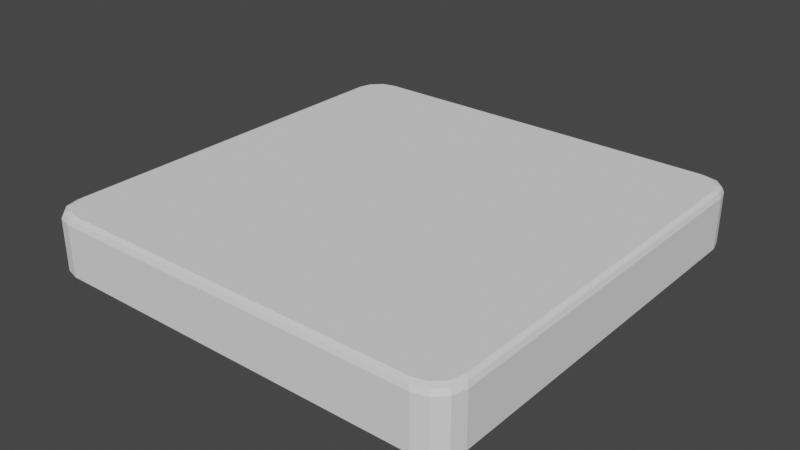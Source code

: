 # Source: platform.blend  (saved by Blender 3.6.13; exported with 4.5.12 LTS)
import bpy
from mathutils import Matrix  # noqa: F401  (used for matrix-valued properties, if any)

bpy.ops.wm.read_factory_settings(use_empty=True)
scene = bpy.context.scene
scene.name = 'Scene'

# ---- collections
col_collection = bpy.data.collections.new('Collection'); scene.collection.children.link(col_collection)

# ---- world
world_world = bpy.data.worlds.new('World'); scene.world = world_world
world_world.use_nodes = True; world_world.node_tree.nodes.clear()
_N = world_world.node_tree.nodes; _L = world_world.node_tree.links
n0 = _N.new('ShaderNodeOutputWorld'); n0.name = 'World Output'; n0.location = (300, 300)
n1 = _N.new('ShaderNodeBackground'); n1.name = 'Background'; n1.location = (10, 300)
n1.inputs[0].default_value = (0.05088, 0.05088, 0.05088, 1.0)
_L.new(n1.outputs[0], n0.inputs[0])
n0.is_active_output = True
world_world.color = (0.05088, 0.05088, 0.05088)
world_world.use_sun_shadow = False
world_world.sun_shadow_jitter_overblur = 0.0

# ---- meshes
me_cylinder = bpy.data.meshes.new('Cylinder')
me_cylinder.from_pydata([(-1.192e-08, 0.0, -0.3387), (-2.0, 2.0, 0.3387), (-2.0, -2.0, 0.3387), (2.0, 2.0, 0.3387), (2.0, -2.0, 0.3387), (-2.093, 2.4, -0.3106), (-2.359, -2.246, -0.3106), (-2.246, -2.359, -0.3106), (-2.093, -2.4, -0.3106), (-2.4, 2.093, -0.3106), (-2.359, 2.246, -0.3106), (-2.246, 2.359, -0.3106), (2.093, 2.4, -0.3106), (2.246, 2.359, -0.3106), (2.359, 2.246, -0.3106), (2.4, 2.093, -0.3106), (-2.4, -2.093, -0.3106), (2.4, -2.093, -0.3106), (2.359, -2.246, -0.3106), (2.246, -2.359, -0.3106), (2.093, -2.4, -0.3106), (-2.093, 2.4, 0.2602), (-2.038, 2.333, 0.3387), (-2.077, 2.38, 0.3157), (-2.333, -2.038, 0.3387), (-2.4, -2.093, 0.2602), (-2.38, -2.077, 0.3157), (-2.359, -2.246, 0.2602), (-2.294, -2.186, 0.3387), (-2.34, -2.229, 0.3157), (-2.246, -2.359, 0.2602), (-2.186, -2.294, 0.3387), (-2.229, -2.34, 0.3157), (-2.093, -2.4, 0.2602), (-2.038, -2.333, 0.3387), (-2.077, -2.38, 0.3157), (-2.4, 2.093, 0.2602), (-2.333, 2.038, 0.3387), (-2.38, 2.077, 0.3157), (-2.294, 2.186, 0.3387), (-2.359, 2.246, 0.2602), (-2.34, 2.229, 0.3157), (-2.186, 2.294, 0.3387), (-2.246, 2.359, 0.2602), (-2.229, 2.34, 0.3157), (2.038, 2.333, 0.3387), (2.093, 2.4, 0.2602), (2.077, 2.38, 0.3157), (2.186, 2.294, 0.3387), (2.246, 2.359, 0.2602), (2.229, 2.34, 0.3157), (2.294, 2.186, 0.3387), (2.359, 2.246, 0.2602), (2.34, 2.229, 0.3157), (2.333, 2.038, 0.3387), (2.4, 2.093, 0.2602), (2.38, 2.077, 0.3157), (2.333, -2.038, 0.3387), (2.4, -2.093, 0.2602), (2.38, -2.077, 0.3157), (2.294, -2.186, 0.3387), (2.359, -2.246, 0.2602), (2.34, -2.229, 0.3157), (2.186, -2.294, 0.3387), (2.246, -2.359, 0.2602), (2.229, -2.34, 0.3157), (2.093, -2.4, 0.2602), (2.038, -2.333, 0.3387), (2.077, -2.38, 0.3157)], [], [(2, 28, 31), (1, 37, 24, 2), (2, 31, 34), (7, 30, 27, 6), (2, 34, 67, 4), (8, 33, 30, 7), (8, 0, 20), (33, 8, 20, 66), (2, 24, 28), (11, 43, 21, 5), (9, 36, 40, 10), (1, 42, 39), (10, 40, 43, 11), (3, 48, 45), (22, 1, 3, 45), (5, 21, 46, 12), (12, 46, 49, 13), (3, 51, 48), (13, 49, 52, 14), (3, 54, 51), (14, 52, 55, 15), (54, 3, 4, 57), (36, 9, 16, 25), (9, 0, 16), (3, 1, 2, 4), (15, 55, 58, 17), (4, 60, 57), (17, 58, 61, 18), (4, 63, 60), (18, 61, 64, 19), (4, 67, 63), (19, 64, 66, 20), (0, 19, 20), (0, 18, 19), (0, 17, 18), (0, 15, 17), (6, 27, 25, 16), (0, 14, 15), (0, 13, 14), (0, 12, 13), (0, 11, 5), (0, 10, 11), (0, 9, 10), (0, 5, 12), (1, 39, 37), (0, 8, 7), (0, 7, 6), (0, 6, 16), (25, 27, 29, 26), (26, 29, 28, 24), (27, 30, 32, 29), (29, 32, 31, 28), (30, 33, 35, 32), (32, 35, 34, 31), (67, 34, 35, 68), (68, 35, 33, 66), (46, 21, 23, 47), (47, 23, 22, 45), (40, 36, 38, 41), (41, 38, 37, 39), (43, 40, 41, 44), (44, 41, 39, 42), (21, 43, 44, 23), (23, 44, 42, 22), (49, 46, 47, 50), (50, 47, 45, 48), (52, 49, 50, 53), (53, 50, 48, 51), (55, 52, 53, 56), (56, 53, 51, 54), (24, 37, 38, 26), (26, 38, 36, 25), (54, 57, 59, 56), (56, 59, 58, 55), (61, 58, 59, 62), (62, 59, 57, 60), (64, 61, 62, 65), (65, 62, 60, 63), (66, 64, 65, 68), (68, 65, 63, 67), (1, 22, 42)])
_uv = me_cylinder.uv_layers.new(name='UVMap')
_uv.uv.foreach_set('vector', [0.25, 0.25, 0.04936, 0.1342, 0.1342, 0.04936, 0.25, 0.25, 0.01836, 0.25, 0.01836, 0.25, 0.25, 0.25, 0.25, 0.25, 0.1342, 0.04936, 0.25, 0.01836, 0.4167, 0.75, 0.4167, 0.942, 0.3333, 0.942, 0.3333, 0.75, 0.25, 0.25, 0.25, 0.01836, 0.25, 0.01836, 0.25, 0.25, 0.5, 0.75, 0.5, 0.942, 0.4167, 0.942, 0.4167, 0.75, 0.5, 0.75, 0.5, 0.5, 0.5, 0.75, 0.5, 0.942, 0.5, 0.75, 0.5, 0.75, 0.5, 0.942, 0.25, 0.25, 0.01836, 0.25, 0.04936, 0.1342, 0.08333, 0.75, 0.08333, 0.942, 7.451e-08, 0.942, 7.451e-08, 0.75, 0.25, 0.75, 0.25, 0.942, 0.1667, 0.942, 0.1667, 0.75, 0.25, 0.25, 0.1342, 0.4506, 0.04936, 0.3658, 0.1667, 0.75, 0.1667, 0.942, 0.08333, 0.942, 0.08333, 0.75, 0.25, 0.25, 0.3658, 0.4506, 0.25, 0.4816, 0.25, 0.4816, 0.25, 0.25, 0.25, 0.25, 0.25, 0.4816, 7.451e-08, 0.75, 7.451e-08, 0.942, 7.451e-08, 0.942, 7.451e-08, 0.75, 1.0, 0.75, 1.0, 0.942, 0.9167, 0.942, 0.9167, 0.75, 0.25, 0.25, 0.4506, 0.3658, 0.3658, 0.4506, 0.9167, 0.75, 0.9167, 0.942, 0.8333, 0.942, 0.8333, 0.75, 0.25, 0.25, 0.4816, 0.25, 0.4506, 0.3658, 0.8333, 0.75, 0.8333, 0.942, 0.75, 0.942, 0.75, 0.75, 0.4816, 0.25, 0.25, 0.25, 0.25, 0.25, 0.4816, 0.25, 0.25, 0.942, 0.25, 0.75, 0.25, 0.75, 0.25, 0.942, 0.25, 0.75, 0.25, 0.5, 0.25, 0.75, 0.25, 0.25, 0.25, 0.25, 0.25, 0.25, 0.25, 0.25, 0.75, 0.75, 0.75, 0.942, 0.75, 0.942, 0.75, 0.75, 0.25, 0.25, 0.4506, 0.1342, 0.4816, 0.25, 0.75, 0.75, 0.75, 0.942, 0.6667, 0.942, 0.6667, 0.75, 0.25, 0.25, 0.3658, 0.04936, 0.4506, 0.1342, 0.6667, 0.75, 0.6667, 0.942, 0.5833, 0.942, 0.5833, 0.75, 0.25, 0.25, 0.25, 0.01836, 0.3658, 0.04936, 0.5833, 0.75, 0.5833, 0.942, 0.5, 0.942, 0.5, 0.75, 0.5833, 0.5, 0.5833, 0.75, 0.5, 0.75, 0.6667, 0.5, 0.6667, 0.75, 0.5833, 0.75, 0.75, 0.5, 0.75, 0.75, 0.6667, 0.75, 0.75, 0.5, 0.75, 0.75, 0.75, 0.75, 0.3333, 0.75, 0.3333, 0.942, 0.25, 0.942, 0.25, 0.75, 0.8333, 0.5, 0.8333, 0.75, 0.75, 0.75, 0.9167, 0.5, 0.9167, 0.75, 0.8333, 0.75, 1.0, 0.5, 1.0, 0.75, 0.9167, 0.75, 0.08333, 0.5, 0.08333, 0.75, 7.451e-08, 0.75, 0.1667, 0.5, 0.1667, 0.75, 0.08333, 0.75, 0.25, 0.5, 0.25, 0.75, 0.1667, 0.75, 7.451e-08, 0.5, 7.451e-08, 0.75, 7.451e-08, 0.75, 0.25, 0.25, 0.04936, 0.3658, 0.01836, 0.25, 0.5, 0.5, 0.5, 0.75, 0.4167, 0.75, 0.4167, 0.5, 0.4167, 0.75, 0.3333, 0.75, 0.3333, 0.5, 0.3333, 0.75, 0.25, 0.75, 0.25, 0.942, 0.3333, 0.942, 0.3269, 1.0, 0.25, 1.0, 0.01, 0.25, 0.03967, 0.1393, 0.04936, 0.1342, 0.01836, 0.25, 0.3333, 0.942, 0.4167, 0.942, 0.4162, 1.0, 0.3338, 1.0, 0.0426, 0.1296, 0.1296, 0.0426, 0.1342, 0.04936, 0.04936, 0.1342, 0.4167, 0.942, 0.5, 0.942, 0.5, 1.0, 0.4231, 1.0, 0.1393, 0.03967, 0.25, 0.01, 0.25, 0.01836, 0.1342, 0.04936, 0.25, 0.01836, 0.25, 0.01836, 0.25, 0.01, 0.25, 0.01, 0.5, 1.0, 0.5, 1.0, 0.5, 0.942, 0.5, 0.942, 7.451e-08, 0.942, 7.451e-08, 0.942, 7.451e-08, 1.0, 7.451e-08, 1.0, 0.25, 0.49, 0.25, 0.49, 0.25, 0.4816, 0.25, 0.4816, 0.1667, 0.942, 0.25, 0.942, 0.25, 1.0, 0.1731, 1.0, 0.03967, 0.3607, 0.01, 0.25, 0.01836, 0.25, 0.04936, 0.3658, 0.08333, 0.942, 0.1667, 0.942, 0.1662, 1.0, 0.08376, 1.0, 0.1296, 0.4574, 0.0426, 0.3704, 0.04936, 0.3658, 0.1342, 0.4506, 7.451e-08, 0.942, 0.08333, 0.942, 0.0769, 1.0, 7.451e-08, 1.0, 0.25, 0.49, 0.1393, 0.4603, 0.1342, 0.4506, 0.25, 0.4816, 0.9167, 0.942, 1.0, 0.942, 1.0, 1.0, 0.9231, 1.0, 0.3607, 0.4603, 0.25, 0.49, 0.25, 0.4816, 0.3658, 0.4506, 0.8333, 0.942, 0.9167, 0.942, 0.9162, 1.0, 0.8338, 1.0, 0.4574, 0.3704, 0.3704, 0.4574, 0.3658, 0.4506, 0.4506, 0.3658, 0.75, 0.942, 0.8333, 0.942, 0.8269, 1.0, 0.75, 1.0, 0.49, 0.25, 0.4603, 0.3607, 0.4506, 0.3658, 0.4816, 0.25, 0.01836, 0.25, 0.01836, 0.25, 0.01, 0.25, 0.01, 0.25, 0.25, 1.0, 0.25, 1.0, 0.25, 0.942, 0.25, 0.942, 0.4816, 0.25, 0.4816, 0.25, 0.49, 0.25, 0.49, 0.25, 0.75, 1.0, 0.75, 1.0, 0.75, 0.942, 0.75, 0.942, 0.6667, 0.942, 0.75, 0.942, 0.75, 1.0, 0.6731, 1.0, 0.4603, 0.1393, 0.49, 0.25, 0.4816, 0.25, 0.4506, 0.1342, 0.5833, 0.942, 0.6667, 0.942, 0.6662, 1.0, 0.5838, 1.0, 0.3704, 0.0426, 0.4574, 0.1296, 0.4506, 0.1342, 0.3658, 0.04936, 0.5, 0.942, 0.5833, 0.942, 0.5769, 1.0, 0.5, 1.0, 0.25, 0.01, 0.3607, 0.03967, 0.3658, 0.04936, 0.25, 0.01836, 0.25, 0.25, 0.25, 0.4816, 0.1342, 0.4506])
me_cylinder.use_mirror_x = True
me_cylinder.use_mirror_y = True
me_cylinder.update()

# ---- objects
ob_platform = bpy.data.objects.new('platform', me_cylinder)

# ---- transforms, parenting, visibility, modifiers, constraints
ob_platform.location = (0.0, 0.0, 0.0)
ob_platform.use_mesh_mirror_x = True
ob_platform.use_mesh_mirror_y = True

# ---- collection membership
col_collection.objects.link(ob_platform)

# ---- scene / render settings (as saved in the file)
scene.frame_start = 1; scene.frame_end = 250; scene.frame_set(1)
scene.render.engine = 'BLENDER_EEVEE_NEXT'
scene.cycles.sampling_pattern = 'TABULATED_SOBOL'
scene.view_settings.view_transform = 'Filmic'
bpy.context.view_layer.update()

# ---- added for rendering (the .blend has no active camera and no usable light): camera, sun
cam_auto = bpy.data.cameras.new('AutoCamera')
cam_auto.lens = 50.0
cam_auto.sensor_width = 36.0
cam_auto.clip_end = 1000.0
ob_auto_camera = bpy.data.objects.new('AutoCamera', cam_auto)
scene.collection.objects.link(ob_auto_camera)
ob_auto_camera.location = (6.31091, -7.57309, 5.04873)
ob_auto_camera.rotation_euler = (1.09748, -7.21219e-08, 0.694738)
scene.camera = ob_auto_camera
light_auto_sun = bpy.data.lights.new('AutoSun', 'SUN')
light_auto_sun.energy = 3.0
light_auto_sun.angle = 0.0523599
ob_auto_sun = bpy.data.objects.new('AutoSun', light_auto_sun)
scene.collection.objects.link(ob_auto_sun)
ob_auto_sun.rotation_euler = (0.872665, 0.174533, 0.523599)
bpy.context.view_layer.update()

